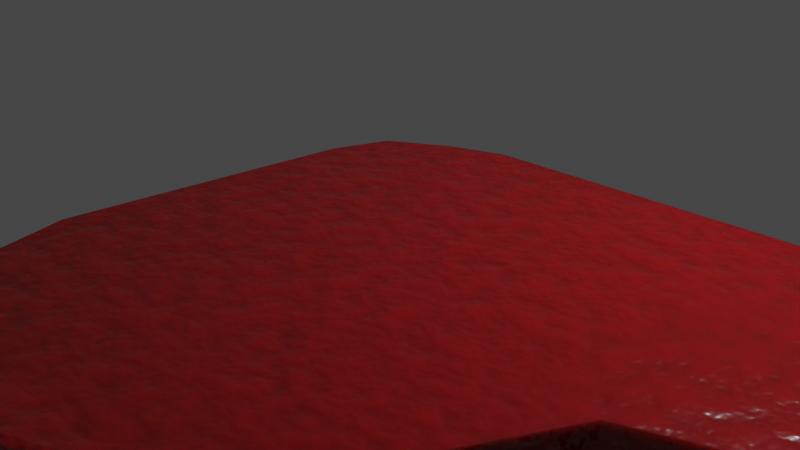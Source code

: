 # Source: meat.blend  (saved by Blender 2.80.75; exported with 4.5.12 LTS)
import bpy
from mathutils import Matrix  # noqa: F401  (used for matrix-valued properties, if any)

bpy.ops.wm.read_factory_settings(use_empty=True)
scene = bpy.context.scene
scene.name = 'Scene'

# ---- collections
col_collection = bpy.data.collections.new('Collection'); scene.collection.children.link(col_collection)

# ---- materials (node trees are filled in below, after node groups)
mat_material = bpy.data.materials.new('Material')
mat_material.alpha_threshold = 0.0
mat_material.use_transparent_shadow = False
mat_material.line_color = (0.0, 0.0, 0.0, 1.0)

# ---- material node trees
mat_material.use_nodes = True; mat_material.node_tree.nodes.clear()
_N = mat_material.node_tree.nodes; _L = mat_material.node_tree.links
n0 = _N.new('ShaderNodeOutputMaterial'); n0.name = 'Material Output'; n0.location = (553, 299)
n1 = _N.new('ShaderNodeValToRGB'); n1.name = 'ColorRamp'; n1.location = (-12, 305)
while len(n1.color_ramp.elements) > 1: n1.color_ramp.elements.remove(n1.color_ramp.elements[-1])
n1.color_ramp.elements[0].position = 0.0; n1.color_ramp.elements[0].color = (0.9623, 0.05103, 0.05873, 1.0)
_e = n1.color_ramp.elements.new(0.4455); _e.color = (0.7245, 0.03904, 0.04482, 1.0)
_e = n1.color_ramp.elements.new(0.7136); _e.color = (0.4868, 0.02706, 0.03091, 1.0)
_e = n1.color_ramp.elements.new(1.0); _e.color = (0.08561, 0.01351, 0.01351, 1.0)
n2 = _N.new('ShaderNodeTexNoise'); n2.name = 'Noise Texture'; n2.location = (-193, 245)
n3 = _N.new('ShaderNodeTexCoord'); n3.name = 'Texture Coordinate'; n3.location = (-366, 157)
n4 = _N.new('ShaderNodeTexNoise'); n4.name = 'Noise Texture.001'; n4.location = (-173, 43)
n5 = _N.new('ShaderNodeValToRGB'); n5.name = 'ColorRamp.001'; n5.location = (-6, 54)
while len(n5.color_ramp.elements) > 1: n5.color_ramp.elements.remove(n5.color_ramp.elements[-1])
n5.color_ramp.elements[0].position = 0.0; n5.color_ramp.elements[0].color = (0.2993, 0.002613, 0.004458, 1.0)
_e = n5.color_ramp.elements.new(0.3727); _e.color = (0.2413, 0.003239, 0.004623, 1.0)
_e = n5.color_ramp.elements.new(0.6182); _e.color = (0.1833, 0.003866, 0.004788, 1.0)
_e = n5.color_ramp.elements.new(1.0); _e.color = (0.06741, 0.005118, 0.005118, 1.0)
n6 = _N.new('ShaderNodeBsdfPrincipled'); n6.name = 'Principled BSDF'; n6.location = (263, 299)
n6.distribution = 'GGX'
n6.subsurface_method = 'BURLEY'
n6.inputs[2].default_value = 0.1818
n6.inputs[3].default_value = 1.45
n6.inputs[8].default_value = 1.0
n6.inputs[10].default_value = 0.1136
n6.inputs[27].default_value = (0.0, 0.0, 0.0, 1.0)
n6.inputs[28].default_value = 1.0
n7 = _N.new('ShaderNodeMix'); n7.name = 'Mix'; n7.location = (93, 179)
n7.data_type = 'RGBA'
n7.inputs[0].default_value = 0.1136
n7.inputs[7].default_value = (0.07453, 0.005152, 0.009518, 1.0)
_L.new(n6.outputs[0], n0.inputs[0])
_L.new(n3.outputs[3], n2.inputs[0])
_L.new(n3.outputs[3], n4.inputs[0])
_L.new(n1.outputs[0], n0.inputs[2])
_L.new(n2.outputs[1], n1.inputs[0])
_L.new(n4.outputs[1], n5.inputs[0])
_L.new(n5.outputs[0], n7.inputs[6])
_L.new(n7.outputs[2], n6.inputs[0])
n0.is_active_output = True

# ---- world
world_world = bpy.data.worlds.new('World'); scene.world = world_world
world_world.use_nodes = True; world_world.node_tree.nodes.clear()
_N = world_world.node_tree.nodes; _L = world_world.node_tree.links
n0 = _N.new('ShaderNodeOutputWorld'); n0.name = 'World Output'; n0.location = (300, 300)
n1 = _N.new('ShaderNodeBackground'); n1.name = 'Background'; n1.location = (10, 300)
n1.inputs[0].default_value = (0.05088, 0.05088, 0.05088, 1.0)
_L.new(n1.outputs[0], n0.inputs[0])
n0.is_active_output = True
world_world.color = (0.05088, 0.05088, 0.05088)
world_world.use_sun_shadow = False
world_world.sun_shadow_jitter_overblur = 0.0

# ---- cameras
cam_camera = bpy.data.cameras.new('Camera')
cam_camera.clip_end = 100.0
cam_camera.ortho_scale = 7.314

# ---- lights
light_light = bpy.data.lights.new('Light', 'POINT')
light_light.transmission_factor = 0.0
light_light.energy = 1000.0
light_light.shadow_soft_size = 0.1
light_light.shadow_maximum_resolution = 0.006
light_light.use_absolute_resolution = True

# ---- meshes
me_cube = bpy.data.meshes.new('Cube')
me_cube.from_pydata([(7.092, 0.6921, -0.4538), (7.092, 0.6921, -1.0), (7.447, -1.025, -0.4538), (7.447, -1.025, -1.0), (-0.05996, -0.1085, -0.4538), (-0.05996, -0.1085, -1.0), (-0.07915, -4.753, -0.4538), (-0.07915, -4.753, -1.0), (2.247, -4.888, -1.0), (2.23, -4.888, -0.4538), (1.404, -5.22, -0.9772), (1.408, -5.198, -0.3774), (0.4695, -5.149, -1.0), (0.4562, -5.149, -0.4538), (-0.4427, -4.088, -1.0), (-0.4427, -4.166, -0.4538), (-0.6376, -3.121, -1.0), (-0.6376, -3.26, -0.4538), (-0.2679, -0.5301, -1.0), (-0.2679, -0.6323, -0.4538), (0.4318, 0.2404, -1.0), (0.4584, 0.2404, -0.4538), (0.9574, 0.4626, -0.4538), (0.9536, 0.4626, -1.0), (6.793, 0.9357, -1.0), (6.832, 0.9357, -0.4538), (6.014, 1.023, -1.0), (6.049, 1.023, -0.4538), (7.298, 0.3975, -1.0), (7.298, 0.3771, -0.4538), (7.48, 0.05717, -1.0), (7.48, 0.01777, -0.4538), (7.034, 0.3458, -0.4538), (7.583, -0.7152, -1.0), (7.583, -0.7359, -0.4538), (7.583, -0.3804, -1.0), (7.583, -0.3887, -0.4538), (7.157, -1.245, -1.0), (7.233, -1.279, -0.4538), (6.77, -1.432, -1.0), (6.833, -1.43, -0.4538), (2.613, -4.587, -1.0), (2.615, -4.572, -0.4538), (3.088, -4.184, -0.4538), (3.059, -4.22, -1.0), (4.147, -2.24, -1.0), (4.163, -2.22, -0.4538), (5.304, -1.767, -1.0), (5.338, -1.733, -0.4538), (3.602, -3.36, -0.4538), (3.592, -3.354, -1.0)], [], [(0, 25, 27, 22, 21, 4, 19, 32, 31, 29), (3, 2, 38, 37), (7, 6, 15, 14), (5, 20, 23, 26, 24, 1, 28, 30, 35, 33, 3, 37, 39, 47, 45, 50, 44, 41, 8, 10, 12, 7, 14, 16, 18), (1, 0, 29, 28), (5, 4, 21, 20), (8, 9, 11, 10), (10, 11, 13, 12), (12, 13, 6, 7), (14, 15, 17, 16), (16, 17, 19, 18), (18, 19, 4, 5), (20, 21, 22, 23), (23, 22, 27, 26), (24, 25, 0, 1), (26, 27, 25, 24), (28, 29, 31, 30), (31, 32, 19, 17, 15, 6, 13, 11, 9, 42, 43, 49, 46, 48, 40, 38, 2, 34, 36), (30, 31, 36, 35), (33, 34, 2, 3), (35, 36, 34, 33), (37, 38, 40, 39), (39, 40, 48, 47), (41, 42, 9, 8), (44, 43, 42, 41), (45, 46, 49, 50), (47, 48, 46, 45), (50, 49, 43, 44)])
_uv = me_cube.uv_layers.new(name='UVMap')
_uv.uv.foreach_set('vector', [0.375, 0.0, 0.3969, 0.0, 0.4197, 0.0, 0.5783, 0.0, 0.6038, 0.0, 0.625, 0.0, 0.625, 0.03423, 0.3906, 0.06873, 0.375, 0.092, 0.375, 0.03856, 0.375, 0.25, 0.625, 0.25, 0.625, 0.2583, 0.375, 0.2583, 0.375, 0.5, 0.625, 0.5, 0.625, 0.5385, 0.375, 0.5416, 0.375, 0.75, 0.3954, 0.75, 0.4216, 0.75, 0.5793, 0.75, 0.602, 0.75, 0.625, 0.75, 0.625, 0.786, 0.625, 0.8371, 0.625, 0.9226, 0.625, 0.9644, 0.625, 1.0, 0.6167, 1.0, 0.6074, 1.0, 0.5816, 1.0, 0.5623, 1.0, 0.5384, 1.0, 0.5164, 1.0, 0.5056, 1.0, 0.4968, 1.0, 0.4684, 1.0, 0.4158, 1.0, 0.375, 1.0, 0.375, 0.9584, 0.375, 0.9116, 0.375, 0.7802, 0.125, 0.5, 0.375, 0.5, 0.375, 0.5386, 0.125, 0.536, 0.625, 0.5, 0.875, 0.5, 0.875, 0.5212, 0.625, 0.5204, 0.375, 0.3782, 0.625, 0.3809, 0.625, 0.4112, 0.375, 0.4066, 0.375, 0.4066, 0.625, 0.4112, 0.625, 0.4604, 0.375, 0.4592, 0.375, 0.4592, 0.625, 0.4604, 0.625, 0.5, 0.375, 0.5, 0.375, 0.5416, 0.625, 0.5385, 0.625, 0.5829, 0.375, 0.5884, 0.375, 0.5884, 0.625, 0.5829, 0.625, 0.7158, 0.375, 0.7198, 0.375, 0.7198, 0.625, 0.7158, 0.625, 0.75, 0.375, 0.75, 0.625, 0.5204, 0.875, 0.5212, 0.875, 0.5467, 0.625, 0.5466, 0.625, 0.5466, 0.875, 0.5467, 0.875, 0.7053, 0.625, 0.7043, 0.625, 0.727, 0.875, 0.7281, 0.875, 0.75, 0.625, 0.75, 0.625, 0.7043, 0.875, 0.7053, 0.875, 0.7281, 0.625, 0.727, 0.125, 0.536, 0.375, 0.5386, 0.375, 0.592, 0.125, 0.5871, 0.375, 0.092, 0.3906, 0.06873, 0.625, 0.03423, 0.625, 0.1671, 0.625, 0.2115, 0.625, 0.25, 0.5854, 0.25, 0.5362, 0.25, 0.5059, 0.25, 0.4964, 0.25, 0.4848, 0.25, 0.4631, 0.25, 0.4384, 0.25, 0.4183, 0.25, 0.3914, 0.25, 0.3833, 0.25, 0.375, 0.25, 0.375, 0.217, 0.375, 0.1736, 0.125, 0.5871, 0.375, 0.592, 0.375, 0.6736, 0.125, 0.6726, 0.125, 0.7144, 0.375, 0.717, 0.375, 0.75, 0.125, 0.75, 0.125, 0.6726, 0.375, 0.6736, 0.375, 0.717, 0.125, 0.7144, 0.375, 0.2583, 0.625, 0.2583, 0.625, 0.2664, 0.375, 0.2676, 0.375, 0.2676, 0.625, 0.2664, 0.625, 0.2933, 0.375, 0.2934, 0.375, 0.3694, 0.625, 0.3714, 0.625, 0.3809, 0.375, 0.3782, 0.375, 0.3586, 0.625, 0.3598, 0.625, 0.3714, 0.375, 0.3694, 0.375, 0.3127, 0.625, 0.3134, 0.625, 0.3381, 0.375, 0.3366, 0.375, 0.2934, 0.625, 0.2933, 0.625, 0.3134, 0.375, 0.3127, 0.375, 0.3366, 0.625, 0.3381, 0.625, 0.3598, 0.375, 0.3586])
me_cube.materials.append(mat_material)
me_cube.use_remesh_preserve_volume = False
me_cube.use_remesh_preserve_attributes = False
me_cube.use_mirror_vertex_groups = False
me_cube.update()

# ---- objects
ob_cube = bpy.data.objects.new('Cube', me_cube)
ob_light = bpy.data.objects.new('Light', light_light)
ob_camera = bpy.data.objects.new('Camera', cam_camera)

# ---- transforms, parenting, visibility, modifiers, constraints
ob_cube.location = (0.0, 0.0, 1.317)
ob_cube.lock_rotations_4d = False
ob_cube.empty_display_type = 'ARROWS'
ob_cube.lineart.crease_threshold = 0.0
ob_light.location = (4.076, 1.005, 5.904)
ob_light.rotation_euler = (0.6503, 0.05522, 1.866)
ob_light.lock_rotations_4d = False
ob_light.empty_display_type = 'ARROWS'
ob_light.color = (0.0, 0.0, 0.0, 0.0)
ob_light.lineart.crease_threshold = 0.0
ob_camera.location = (7.359, -6.926, 4.958)
ob_camera.rotation_euler = (1.109, 0.0, 0.8149)
ob_camera.lock_rotations_4d = False
ob_camera.empty_display_type = 'ARROWS'
ob_camera.color = (0.0, 0.0, 0.0, 0.0)
ob_camera.display_type = 'WIRE'
ob_camera.lineart.crease_threshold = 0.0

# ---- collection membership
col_collection.objects.link(ob_cube)
col_collection.objects.link(ob_light)
col_collection.objects.link(ob_camera)

# ---- scene / render settings (as saved in the file)
scene.camera = ob_camera
scene.frame_start = 1; scene.frame_end = 250; scene.frame_set(1)
scene.render.engine = 'BLENDER_EEVEE_NEXT'
scene.cycles.use_denoising = False
scene.cycles.samples = 128
scene.cycles.sampling_pattern = 'TABULATED_SOBOL'
scene.cycles.use_adaptive_sampling = False
scene.cycles.use_light_tree = False
scene.view_settings.view_transform = 'Filmic'
bpy.context.view_layer.update()
